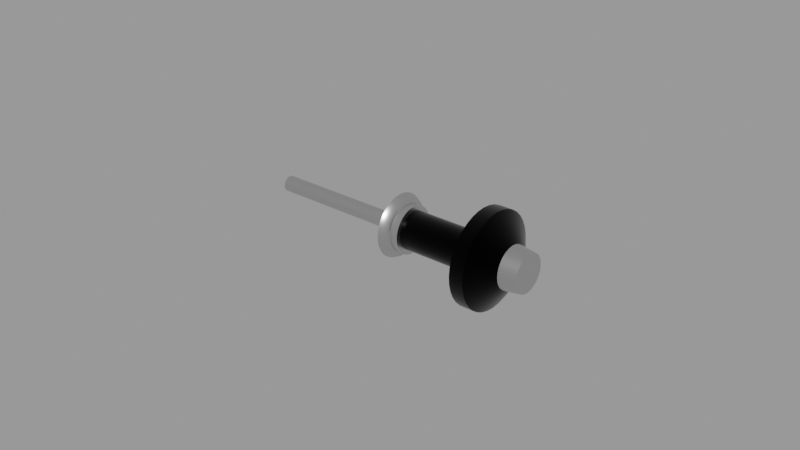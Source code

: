# Source: valve.blend  (saved by Blender 2.83.18; exported with 4.5.12 LTS)
import bpy
from mathutils import Matrix  # noqa: F401  (used for matrix-valued properties, if any)

bpy.ops.wm.read_factory_settings(use_empty=True)
scene = bpy.context.scene
scene.name = 'Empty'

# ---- materials (node trees are filled in below, after node groups)
mat_metalmaterial = bpy.data.materials.new('MetalMaterial')
mat_metalmaterial.use_transparent_shadow = False
mat_handlematerial = bpy.data.materials.new('HandleMaterial')
mat_handlematerial.use_transparent_shadow = False

# ---- node groups
ng_auto_smooth = bpy.data.node_groups.new('Auto Smooth', 'GeometryNodeTree')
_s = ng_auto_smooth.interface.new_socket(name='Geometry', in_out='OUTPUT', socket_type='NodeSocketGeometry')
_s = ng_auto_smooth.interface.new_socket(name='Geometry', in_out='INPUT', socket_type='NodeSocketGeometry')
_s = ng_auto_smooth.interface.new_socket(name='Angle', in_out='INPUT', socket_type='NodeSocketFloat')
_s.subtype = 'ANGLE'
_s.min_value = 0.0
_s.max_value = 3.142
ng_auto_smooth.is_modifier = True
_N = ng_auto_smooth.nodes; _L = ng_auto_smooth.links
n0 = _N.new('NodeGroupOutput'); n0.name = 'Group Output'; n0.location = (480, -100)
n1 = _N.new('NodeGroupInput'); n1.name = 'Group Input'; n1.location = (-420, -300)
n2 = _N.new('NodeGroupInput'); n2.name = 'Group Input.001'; n2.location = (-60, -100)
n3 = _N.new('GeometryNodeSetShadeSmooth'); n3.name = 'Set Shade Smooth'; n3.location = (120, -100)
n3.domain = 'EDGE'
n4 = _N.new('GeometryNodeSetShadeSmooth'); n4.name = 'Set Shade Smooth.001'; n4.location = (300, -100)
n5 = _N.new('GeometryNodeInputMeshEdgeAngle'); n5.name = 'Edge Angle'; n5.location = (-420, -220)
n6 = _N.new('GeometryNodeInputEdgeSmooth'); n6.name = 'Is Edge Smooth'; n6.location = (-60, -160)
n7 = _N.new('GeometryNodeInputShadeSmooth'); n7.name = 'Is Face Smooth'; n7.location = (-240, -340)
n8 = _N.new('FunctionNodeBooleanMath'); n8.name = 'Boolean Math'; n8.location = (-60, -220)
n9 = _N.new('FunctionNodeCompare'); n9.name = 'Compare'; n9.location = (-240, -180)
n9.operation = 'LESS_EQUAL'
_L.new(n5.outputs[0], n9.inputs[0])
_L.new(n4.outputs[0], n0.inputs[0])
_L.new(n1.outputs[1], n9.inputs[1])
_L.new(n9.outputs[0], n8.inputs[0])
_L.new(n7.outputs[0], n8.inputs[1])
_L.new(n2.outputs[0], n3.inputs[0])
_L.new(n6.outputs[0], n3.inputs[1])
_L.new(n3.outputs[0], n4.inputs[0])
_L.new(n8.outputs[0], n3.inputs[2])
n0.is_active_output = True

# ---- material node trees
mat_metalmaterial.use_nodes = True; mat_metalmaterial.node_tree.nodes.clear()
_N = mat_metalmaterial.node_tree.nodes; _L = mat_metalmaterial.node_tree.links
n0 = _N.new('ShaderNodeBsdfPrincipled'); n0.name = 'Principled BSDF'; n0.location = (10, 300)
n0.distribution = 'GGX'
n0.subsurface_method = 'BURLEY'
n0.inputs[0].default_value = (0.6038, 0.6038, 0.6038, 1.0)
n0.inputs[1].default_value = 1.0
n0.inputs[2].default_value = 0.3
n0.inputs[3].default_value = 1.45
n0.inputs[13].default_value = 1.0
n0.inputs[27].default_value = (0.0, 0.0, 0.0, 1.0)
n0.inputs[28].default_value = 1.0
n1 = _N.new('ShaderNodeOutputMaterial'); n1.name = 'Material Output'; n1.location = (300, 300)
_L.new(n0.outputs[0], n1.inputs[0])
n1.is_active_output = True
mat_handlematerial.use_nodes = True; mat_handlematerial.node_tree.nodes.clear()
_N = mat_handlematerial.node_tree.nodes; _L = mat_handlematerial.node_tree.links
n0 = _N.new('ShaderNodeBsdfPrincipled'); n0.name = 'Principled BSDF'; n0.location = (10, 300)
n0.distribution = 'GGX'
n0.subsurface_method = 'BURLEY'
n0.inputs[0].default_value = (0.0, 0.0, 0.0, 1.0)
n0.inputs[2].default_value = 0.3
n0.inputs[3].default_value = 1.45
n0.inputs[9].default_value = (5.96e-08, 0.0, 0.0)
n0.inputs[13].default_value = 1.0
n0.inputs[14].default_value = (0.0, 0.0, 0.0, 1.0)
n0.inputs[27].default_value = (0.0, 0.0, 0.0, 1.0)
n0.inputs[28].default_value = 1.0
n1 = _N.new('ShaderNodeOutputMaterial'); n1.name = 'Material Output'; n1.location = (300, 300)
_L.new(n0.outputs[0], n1.inputs[0])
n1.is_active_output = True

# ---- meshes
me_cylinder = bpy.data.meshes.new('Cylinder')
me_cylinder.from_pydata([(-0.0025, 0.0075, 1.093e-10), (0.0025, 0.005625, -9.166e-11), (-0.0025, 0.007386, -0.001302), (0.0025, 0.00554, -0.0009768), (-0.0025, 0.007048, -0.002565), (0.0025, 0.005286, -0.001924), (-0.0025, 0.006495, -0.00375), (0.0025, 0.004871, -0.002812), (-0.0025, 0.005745, -0.004821), (0.0025, 0.004309, -0.003616), (-0.0025, 0.004821, -0.005745), (0.0025, 0.003616, -0.004309), (-0.0025, 0.00375, -0.006495), (0.0025, 0.002812, -0.004871), (-0.0025, 0.002565, -0.007048), (0.0025, 0.001924, -0.005286), (-0.0025, 0.001302, -0.007386), (0.0025, 0.0009768, -0.00554), (-0.0025, 5.662e-10, -0.0075), (0.0025, 1.256e-10, -0.005625), (-0.0025, -0.001302, -0.007386), (0.0025, -0.0009768, -0.00554), (-0.0025, -0.002565, -0.007048), (0.0025, -0.001924, -0.005286), (-0.0025, -0.00375, -0.006495), (0.0025, -0.002812, -0.004871), (-0.0025, -0.004821, -0.005745), (0.0025, -0.003616, -0.004309), (-0.0025, -0.005745, -0.004821), (0.0025, -0.004309, -0.003616), (-0.0025, -0.006495, -0.00375), (0.0025, -0.004871, -0.002813), (-0.0025, -0.007048, -0.002565), (0.0025, -0.005286, -0.001924), (-0.0025, -0.007386, -0.001302), (0.0025, -0.00554, -0.0009768), (-0.0025, -0.0075, -2.811e-09), (0.0025, -0.005625, -2.282e-09), (-0.0025, -0.007386, 0.001302), (0.0025, -0.00554, 0.0009768), (-0.0025, -0.007048, 0.002565), (0.0025, -0.005286, 0.001924), (-0.0025, -0.006495, 0.00375), (0.0025, -0.004871, 0.002812), (-0.0025, -0.005745, 0.004821), (0.0025, -0.004309, 0.003616), (-0.0025, -0.004821, 0.005745), (0.0025, -0.003616, 0.004309), (-0.0025, -0.00375, 0.006495), (0.0025, -0.002813, 0.004871), (-0.0025, -0.002565, 0.007048), (0.0025, -0.001924, 0.005286), (-0.0025, -0.001302, 0.007386), (0.0025, -0.0009768, 0.00554), (-0.0025, -3.487e-09, 0.0075), (0.0025, -2.914e-09, 0.005625), (-0.0025, 0.001302, 0.007386), (0.0025, 0.0009768, 0.00554), (-0.0025, 0.002565, 0.007048), (0.0025, 0.001924, 0.005286), (-0.0025, 0.00375, 0.006495), (0.0025, 0.002812, 0.004871), (-0.0025, 0.004821, 0.005745), (0.0025, 0.003616, 0.004309), (-0.0025, 0.005745, 0.004821), (0.0025, 0.004309, 0.003616), (-0.0025, 0.006495, 0.00375), (0.0025, 0.004871, 0.002813), (-0.0025, 0.007048, 0.002565), (0.0025, 0.005286, 0.001924), (-0.0025, 0.007386, 0.001302), (0.0025, 0.00554, 0.0009768), (-4.241e-19, 0.005625, -9.701e-12), (-4.27e-11, 0.00554, -0.0009768), (-8.409e-11, 0.005286, -0.001924), (-1.229e-10, 0.004871, -0.002812), (-1.58e-10, 0.004309, -0.003616), (-3.048e-10, 0.003616, -0.004309), (-3.294e-10, 0.002812, -0.004871), (-3.475e-10, 0.001924, -0.005286), (-3.586e-10, 0.0009768, -0.00554), (-3.623e-10, 1.256e-10, -0.005625), (-3.586e-10, -0.0009768, -0.00554), (-3.475e-10, -0.001924, -0.005286), (-3.294e-10, -0.002812, -0.004871), (-3.048e-10, -0.003616, -0.004309), (-1.58e-10, -0.004309, -0.003616), (-1.229e-10, -0.004871, -0.002813), (-8.409e-11, -0.005286, -0.001924), (-4.27e-11, -0.00554, -0.0009768), (-9.617e-17, -0.005625, -2.2e-09), (4.27e-11, -0.00554, 0.0009768), (8.409e-11, -0.005286, 0.001924), (1.229e-10, -0.004871, 0.002812), (1.58e-10, -0.004309, 0.003616), (3.048e-10, -0.003616, 0.004309), (3.294e-10, -0.002813, 0.004871), (3.475e-10, -0.001924, 0.005286), (3.586e-10, -0.0009768, 0.00554), (3.623e-10, -2.914e-09, 0.005625), (3.586e-10, 0.0009768, 0.00554), (3.475e-10, 0.001924, 0.005286), (3.294e-10, 0.002812, 0.004871), (3.048e-10, 0.003616, 0.004309), (1.58e-10, 0.004309, 0.003616), (1.229e-10, 0.004871, 0.002813), (8.409e-11, 0.005286, 0.001924), (4.27e-11, 0.00554, 0.0009768), (-0.001, 0.006786, -0.001197), (-0.001, 0.006475, -0.002357), (-0.001, 0.005967, -0.003445), (-0.001, 0.005279, -0.004429), (-0.001, 0.004429, -0.005279), (-0.001, 0.003445, -0.005967), (-0.001, 0.002357, -0.006475), (-0.001, 0.001197, -0.006786), (-0.001, 4.156e-10, -0.006891), (-0.001, -0.001197, -0.006786), (-0.001, -0.002357, -0.006475), (-0.001, -0.003445, -0.005967), (-0.001, -0.004429, -0.005279), (-0.001, -0.005279, -0.004429), (-0.001, -0.005967, -0.003445), (-0.001, -0.006475, -0.002357), (-0.001, -0.006786, -0.001197), (-0.001, -0.006891, -2.637e-09), (-0.001, -0.006786, 0.001197), (-0.001, -0.006475, 0.002357), (-0.001, -0.005967, 0.003445), (-0.001, -0.005279, 0.004429), (-0.001, -0.004429, 0.005279), (-0.001, -0.003445, 0.005967), (-0.001, -0.002357, 0.006475), (-0.001, -0.001197, 0.006786), (-0.001, -3.308e-09, 0.006891), (-0.001, 0.001197, 0.006786), (-0.001, 0.002357, 0.006475), (-0.001, 0.003445, 0.005967), (-0.001, 0.004429, 0.005279), (-0.001, 0.005279, 0.004429), (-0.001, 0.005967, 0.003445), (-0.001, 0.006475, 0.002357), (-0.001, 0.006786, 0.001197), (-0.001, 0.006891, 4.639e-11), (0.0025, 0.001875, 0.0), (0.0025, 0.001847, 0.0003256), (0.0025, 0.001762, 0.0006413), (0.0025, 0.001624, 0.0009375), (0.0025, 0.001436, 0.001205), (0.0025, 0.001205, 0.001436), (0.0025, 0.0009375, 0.001624), (0.0025, 0.0006413, 0.001762), (0.0025, 0.0003256, 0.001847), (0.0025, 9.779e-09, 0.001875), (0.0025, -0.0003256, 0.001847), (0.0025, -0.0006413, 0.001762), (0.0025, -0.0009375, 0.001624), (0.0025, -0.001205, 0.001436), (0.0025, -0.001436, 0.001205), (0.0025, -0.001624, 0.0009375), (0.0025, -0.001762, 0.0006413), (0.0025, -0.001847, 0.0003256), (0.0025, -0.001875, 4.657e-10), (0.0025, -0.001847, -0.0003256), (0.0025, -0.001762, -0.0006413), (0.0025, -0.001624, -0.0009375), (0.0025, -0.001436, -0.001205), (0.0025, -0.001205, -0.001436), (0.0025, -0.0009375, -0.001624), (0.0025, -0.0006413, -0.001762), (0.0025, -0.0003256, -0.001847), (0.0025, 1.021e-08, -0.001875), (0.0025, 0.0003256, -0.001847), (0.0025, 0.0006413, -0.001762), (0.0025, 0.0009375, -0.001624), (0.0025, 0.001205, -0.001436), (0.0025, 0.001436, -0.001205), (0.0025, 0.001624, -0.0009375), (0.0025, 0.001762, -0.0006413), (0.0025, 0.001847, -0.0003256)], [], [(72, 1, 3, 73), (73, 3, 5, 74), (74, 5, 7, 75), (75, 7, 9, 76), (76, 9, 11, 77), (77, 11, 13, 78), (78, 13, 15, 79), (79, 15, 17, 80), (80, 17, 19, 81), (81, 19, 21, 82), (82, 21, 23, 83), (83, 23, 25, 84), (84, 25, 27, 85), (85, 27, 29, 86), (86, 29, 31, 87), (87, 31, 33, 88), (88, 33, 35, 89), (89, 35, 37, 90), (90, 37, 39, 91), (91, 39, 41, 92), (92, 41, 43, 93), (93, 43, 45, 94), (94, 45, 47, 95), (95, 47, 49, 96), (96, 49, 51, 97), (97, 51, 53, 98), (98, 53, 55, 99), (99, 55, 57, 100), (100, 57, 59, 101), (101, 59, 61, 102), (102, 61, 63, 103), (103, 63, 65, 104), (104, 65, 67, 105), (105, 67, 69, 106), (3, 1, 144, 179, 178, 177, 176, 175, 174, 173, 172, 171, 170, 169, 168, 167, 166, 165, 164, 163, 162, 37, 35, 33, 31, 29, 27, 25, 23, 21, 19, 17, 15, 13, 11, 9, 7, 5), (106, 69, 71, 107), (107, 71, 1, 72), (142, 107, 72, 143), (141, 106, 107, 142), (140, 105, 106, 141), (139, 104, 105, 140), (138, 103, 104, 139), (137, 102, 103, 138), (136, 101, 102, 137), (135, 100, 101, 136), (134, 99, 100, 135), (133, 98, 99, 134), (132, 97, 98, 133), (131, 96, 97, 132), (130, 95, 96, 131), (129, 94, 95, 130), (128, 93, 94, 129), (127, 92, 93, 128), (126, 91, 92, 127), (125, 90, 91, 126), (124, 89, 90, 125), (123, 88, 89, 124), (122, 87, 88, 123), (121, 86, 87, 122), (120, 85, 86, 121), (119, 84, 85, 120), (118, 83, 84, 119), (117, 82, 83, 118), (116, 81, 82, 117), (115, 80, 81, 116), (114, 79, 80, 115), (113, 78, 79, 114), (112, 77, 78, 113), (111, 76, 77, 112), (110, 75, 76, 111), (109, 74, 75, 110), (108, 73, 74, 109), (143, 72, 73, 108), (0, 143, 108, 2), (2, 108, 109, 4), (4, 109, 110, 6), (6, 110, 111, 8), (8, 111, 112, 10), (10, 112, 113, 12), (12, 113, 114, 14), (14, 114, 115, 16), (16, 115, 116, 18), (18, 116, 117, 20), (20, 117, 118, 22), (22, 118, 119, 24), (24, 119, 120, 26), (26, 120, 121, 28), (28, 121, 122, 30), (30, 122, 123, 32), (32, 123, 124, 34), (34, 124, 125, 36), (36, 125, 126, 38), (38, 126, 127, 40), (40, 127, 128, 42), (42, 128, 129, 44), (44, 129, 130, 46), (46, 130, 131, 48), (48, 131, 132, 50), (50, 132, 133, 52), (52, 133, 134, 54), (54, 134, 135, 56), (56, 135, 136, 58), (58, 136, 137, 60), (60, 137, 138, 62), (62, 138, 139, 64), (64, 139, 140, 66), (66, 140, 141, 68), (68, 141, 142, 70), (70, 142, 143, 0), (37, 162, 161, 160, 159, 158, 157, 156, 155, 154, 153, 152, 151, 150, 149, 148, 147, 146, 145, 144, 1, 71, 69, 67, 65, 63, 61, 59, 57, 55, 53, 51, 49, 47, 45, 43, 41, 39)])
me_cylinder.polygons.foreach_set('use_smooth', [True] * 110)
_uv = me_cylinder.uv_layers.new(name='UVMap')
_uv.uv.foreach_set('vector', [1.0, 0.75, 1.0, 1.0, 0.9722, 1.0, 0.9722, 0.75, 0.9722, 0.75, 0.9722, 1.0, 0.9444, 1.0, 0.9444, 0.75, 0.9444, 0.75, 0.9444, 1.0, 0.9167, 1.0, 0.9167, 0.75, 0.9167, 0.75, 0.9167, 1.0, 0.8889, 1.0, 0.8889, 0.75, 0.8889, 0.75, 0.8889, 1.0, 0.8611, 1.0, 0.8611, 0.75, 0.8611, 0.75, 0.8611, 1.0, 0.8333, 1.0, 0.8333, 0.75, 0.8333, 0.75, 0.8333, 1.0, 0.8056, 1.0, 0.8056, 0.75, 0.8056, 0.75, 0.8056, 1.0, 0.7778, 1.0, 0.7778, 0.75, 0.7778, 0.75, 0.7778, 1.0, 0.75, 1.0, 0.75, 0.75, 0.75, 0.75, 0.75, 1.0, 0.7222, 1.0, 0.7222, 0.75, 0.7222, 0.75, 0.7222, 1.0, 0.6944, 1.0, 0.6944, 0.75, 0.6944, 0.75, 0.6944, 1.0, 0.6667, 1.0, 0.6667, 0.75, 0.6667, 0.75, 0.6667, 1.0, 0.6389, 1.0, 0.6389, 0.75, 0.6389, 0.75, 0.6389, 1.0, 0.6111, 1.0, 0.6111, 0.75, 0.6111, 0.75, 0.6111, 1.0, 0.5833, 1.0, 0.5833, 0.75, 0.5833, 0.75, 0.5833, 1.0, 0.5556, 1.0, 0.5556, 0.75, 0.5556, 0.75, 0.5556, 1.0, 0.5278, 1.0, 0.5278, 0.75, 0.5278, 0.75, 0.5278, 1.0, 0.5, 1.0, 0.5, 0.75, 0.5, 0.75, 0.5, 1.0, 0.4722, 1.0, 0.4722, 0.75, 0.4722, 0.75, 0.4722, 1.0, 0.4444, 1.0, 0.4444, 0.75, 0.4444, 0.75, 0.4444, 1.0, 0.4167, 1.0, 0.4167, 0.75, 0.4167, 0.75, 0.4167, 1.0, 0.3889, 1.0, 0.3889, 0.75, 0.3889, 0.75, 0.3889, 1.0, 0.3611, 1.0, 0.3611, 0.75, 0.3611, 0.75, 0.3611, 1.0, 0.3333, 1.0, 0.3333, 0.75, 0.3333, 0.75, 0.3333, 1.0, 0.3056, 1.0, 0.3056, 0.75, 0.3056, 0.75, 0.3056, 1.0, 0.2778, 1.0, 0.2778, 0.75, 0.2778, 0.75, 0.2778, 1.0, 0.25, 1.0, 0.25, 0.75, 0.25, 0.75, 0.25, 1.0, 0.2222, 1.0, 0.2222, 0.75, 0.2222, 0.75, 0.2222, 1.0, 0.1944, 1.0, 0.1944, 0.75, 0.1944, 0.75, 0.1944, 1.0, 0.1667, 1.0, 0.1667, 0.75, 0.1667, 0.75, 0.1667, 1.0, 0.1389, 1.0, 0.1389, 0.75, 0.1389, 0.75, 0.1389, 1.0, 0.1111, 1.0, 0.1111, 0.75, 0.1111, 0.75, 0.1111, 1.0, 0.08333, 1.0, 0.08333, 0.75, 0.08333, 0.75, 0.08333, 1.0, 0.05556, 1.0, 0.05556, 0.75, 0.2917, 0.4864, 0.25, 0.49, 0.25, 0.33, 0.2639, 0.3288, 0.2774, 0.3252, 0.29, 0.3193, 0.3014, 0.3113, 0.3113, 0.3014, 0.3193, 0.29, 0.3252, 0.2774, 0.3288, 0.2639, 0.33, 0.25, 0.3288, 0.2361, 0.3252, 0.2226, 0.3193, 0.21, 0.3113, 0.1986, 0.3014, 0.1887, 0.29, 0.1807, 0.2774, 0.1748, 0.2639, 0.1712, 0.25, 0.17, 0.25, 0.01, 0.2917, 0.01365, 0.3321, 0.02447, 0.37, 0.04215, 0.4043, 0.06615, 0.4339, 0.09573, 0.4578, 0.13, 0.4755, 0.1679, 0.4864, 0.2083, 0.49, 0.25, 0.4864, 0.2917, 0.4755, 0.3321, 0.4578, 0.37, 0.4339, 0.4043, 0.4043, 0.4339, 0.37, 0.4578, 0.3321, 0.4755, 0.05556, 0.75, 0.05556, 1.0, 0.02778, 1.0, 0.02778, 0.75, 0.02778, 0.75, 0.02778, 1.0, -3.316e-07, 1.0, -3.316e-07, 0.75, 0.02778, 0.625, 0.02778, 0.75, -3.316e-07, 0.75, -3.316e-07, 0.625, 0.05556, 0.625, 0.05556, 0.75, 0.02778, 0.75, 0.02778, 0.625, 0.08333, 0.625, 0.08333, 0.75, 0.05556, 0.75, 0.05556, 0.625, 0.1111, 0.625, 0.1111, 0.75, 0.08333, 0.75, 0.08333, 0.625, 0.1389, 0.625, 0.1389, 0.75, 0.1111, 0.75, 0.1111, 0.625, 0.1667, 0.625, 0.1667, 0.75, 0.1389, 0.75, 0.1389, 0.625, 0.1944, 0.625, 0.1944, 0.75, 0.1667, 0.75, 0.1667, 0.625, 0.2222, 0.625, 0.2222, 0.75, 0.1944, 0.75, 0.1944, 0.625, 0.25, 0.625, 0.25, 0.75, 0.2222, 0.75, 0.2222, 0.625, 0.2778, 0.625, 0.2778, 0.75, 0.25, 0.75, 0.25, 0.625, 0.3056, 0.625, 0.3056, 0.75, 0.2778, 0.75, 0.2778, 0.625, 0.3333, 0.625, 0.3333, 0.75, 0.3056, 0.75, 0.3056, 0.625, 0.3611, 0.625, 0.3611, 0.75, 0.3333, 0.75, 0.3333, 0.625, 0.3889, 0.625, 0.3889, 0.75, 0.3611, 0.75, 0.3611, 0.625, 0.4167, 0.625, 0.4167, 0.75, 0.3889, 0.75, 0.3889, 0.625, 0.4444, 0.625, 0.4444, 0.75, 0.4167, 0.75, 0.4167, 0.625, 0.4722, 0.625, 0.4722, 0.75, 0.4444, 0.75, 0.4444, 0.625, 0.5, 0.625, 0.5, 0.75, 0.4722, 0.75, 0.4722, 0.625, 0.5278, 0.625, 0.5278, 0.75, 0.5, 0.75, 0.5, 0.625, 0.5556, 0.625, 0.5556, 0.75, 0.5278, 0.75, 0.5278, 0.625, 0.5833, 0.625, 0.5833, 0.75, 0.5556, 0.75, 0.5556, 0.625, 0.6111, 0.625, 0.6111, 0.75, 0.5833, 0.75, 0.5833, 0.625, 0.6389, 0.625, 0.6389, 0.75, 0.6111, 0.75, 0.6111, 0.625, 0.6667, 0.625, 0.6667, 0.75, 0.6389, 0.75, 0.6389, 0.625, 0.6944, 0.625, 0.6944, 0.75, 0.6667, 0.75, 0.6667, 0.625, 0.7222, 0.625, 0.7222, 0.75, 0.6944, 0.75, 0.6944, 0.625, 0.75, 0.625, 0.75, 0.75, 0.7222, 0.75, 0.7222, 0.625, 0.7778, 0.625, 0.7778, 0.75, 0.75, 0.75, 0.75, 0.625, 0.8056, 0.625, 0.8056, 0.75, 0.7778, 0.75, 0.7778, 0.625, 0.8333, 0.625, 0.8333, 0.75, 0.8056, 0.75, 0.8056, 0.625, 0.8611, 0.625, 0.8611, 0.75, 0.8333, 0.75, 0.8333, 0.625, 0.8889, 0.625, 0.8889, 0.75, 0.8611, 0.75, 0.8611, 0.625, 0.9167, 0.625, 0.9167, 0.75, 0.8889, 0.75, 0.8889, 0.625, 0.9444, 0.625, 0.9444, 0.75, 0.9167, 0.75, 0.9167, 0.625, 0.9722, 0.625, 0.9722, 0.75, 0.9444, 0.75, 0.9444, 0.625, 1.0, 0.625, 1.0, 0.75, 0.9722, 0.75, 0.9722, 0.625, 1.0, 0.5, 1.0, 0.625, 0.9722, 0.625, 0.9722, 0.5, 0.9722, 0.5, 0.9722, 0.625, 0.9444, 0.625, 0.9444, 0.5, 0.9444, 0.5, 0.9444, 0.625, 0.9167, 0.625, 0.9167, 0.5, 0.9167, 0.5, 0.9167, 0.625, 0.8889, 0.625, 0.8889, 0.5, 0.8889, 0.5, 0.8889, 0.625, 0.8611, 0.625, 0.8611, 0.5, 0.8611, 0.5, 0.8611, 0.625, 0.8333, 0.625, 0.8333, 0.5, 0.8333, 0.5, 0.8333, 0.625, 0.8056, 0.625, 0.8056, 0.5, 0.8056, 0.5, 0.8056, 0.625, 0.7778, 0.625, 0.7778, 0.5, 0.7778, 0.5, 0.7778, 0.625, 0.75, 0.625, 0.75, 0.5, 0.75, 0.5, 0.75, 0.625, 0.7222, 0.625, 0.7222, 0.5, 0.7222, 0.5, 0.7222, 0.625, 0.6944, 0.625, 0.6944, 0.5, 0.6944, 0.5, 0.6944, 0.625, 0.6667, 0.625, 0.6667, 0.5, 0.6667, 0.5, 0.6667, 0.625, 0.6389, 0.625, 0.6389, 0.5, 0.6389, 0.5, 0.6389, 0.625, 0.6111, 0.625, 0.6111, 0.5, 0.6111, 0.5, 0.6111, 0.625, 0.5833, 0.625, 0.5833, 0.5, 0.5833, 0.5, 0.5833, 0.625, 0.5556, 0.625, 0.5556, 0.5, 0.5556, 0.5, 0.5556, 0.625, 0.5278, 0.625, 0.5278, 0.5, 0.5278, 0.5, 0.5278, 0.625, 0.5, 0.625, 0.5, 0.5, 0.5, 0.5, 0.5, 0.625, 0.4722, 0.625, 0.4722, 0.5, 0.4722, 0.5, 0.4722, 0.625, 0.4444, 0.625, 0.4444, 0.5, 0.4444, 0.5, 0.4444, 0.625, 0.4167, 0.625, 0.4167, 0.5, 0.4167, 0.5, 0.4167, 0.625, 0.3889, 0.625, 0.3889, 0.5, 0.3889, 0.5, 0.3889, 0.625, 0.3611, 0.625, 0.3611, 0.5, 0.3611, 0.5, 0.3611, 0.625, 0.3333, 0.625, 0.3333, 0.5, 0.3333, 0.5, 0.3333, 0.625, 0.3056, 0.625, 0.3056, 0.5, 0.3056, 0.5, 0.3056, 0.625, 0.2778, 0.625, 0.2778, 0.5, 0.2778, 0.5, 0.2778, 0.625, 0.25, 0.625, 0.25, 0.5, 0.25, 0.5, 0.25, 0.625, 0.2222, 0.625, 0.2222, 0.5, 0.2222, 0.5, 0.2222, 0.625, 0.1944, 0.625, 0.1944, 0.5, 0.1944, 0.5, 0.1944, 0.625, 0.1667, 0.625, 0.1667, 0.5, 0.1667, 0.5, 0.1667, 0.625, 0.1389, 0.625, 0.1389, 0.5, 0.1389, 0.5, 0.1389, 0.625, 0.1111, 0.625, 0.1111, 0.5, 0.1111, 0.5, 0.1111, 0.625, 0.08333, 0.625, 0.08333, 0.5, 0.08333, 0.5, 0.08333, 0.625, 0.05556, 0.625, 0.05556, 0.5, 0.05556, 0.5, 0.05556, 0.625, 0.02778, 0.625, 0.02778, 0.5, 0.02778, 0.5, 0.02778, 0.625, -3.316e-07, 0.625, -3.316e-07, 0.5, 0.25, 0.01, 0.25, 0.17, 0.2361, 0.1712, 0.2226, 0.1748, 0.21, 0.1807, 0.1986, 0.1887, 0.1887, 0.1986, 0.1807, 0.21, 0.1748, 0.2226, 0.1712, 0.2361, 0.17, 0.25, 0.1712, 0.2639, 0.1748, 0.2774, 0.1807, 0.29, 0.1887, 0.3014, 0.1986, 0.3113, 0.21, 0.3193, 0.2226, 0.3252, 0.2361, 0.3288, 0.25, 0.33, 0.25, 0.49, 0.2083, 0.4864, 0.1679, 0.4755, 0.13, 0.4578, 0.09573, 0.4339, 0.06615, 0.4043, 0.04215, 0.37, 0.02447, 0.3321, 0.01365, 0.2917, 0.01, 0.25, 0.01365, 0.2083, 0.02447, 0.1679, 0.04215, 0.13, 0.06615, 0.09573, 0.09573, 0.06615, 0.13, 0.04215, 0.1679, 0.02447, 0.2083, 0.01365])
me_cylinder.materials.append(mat_metalmaterial)
me_cylinder.use_remesh_fix_poles = True
me_cylinder.use_remesh_preserve_attributes = False
me_cylinder.use_mirror_vertex_groups = False
me_cylinder.update()
me_cylinder_001 = bpy.data.meshes.new('Cylinder.001')
me_cylinder_001.from_pydata([(-0.025, 0.0025, 1.093e-09), (0.025, 0.0025, -1.093e-09), (-0.025, 0.002462, -0.0004341), (0.025, 0.002462, -0.0004341), (-0.025, 0.002349, -0.000855), (0.025, 0.002349, -0.0008551), (-0.025, 0.002165, -0.00125), (0.025, 0.002165, -0.00125), (-0.025, 0.001915, -0.001607), (0.025, 0.001915, -0.001607), (-0.025, 0.001607, -0.001915), (0.025, 0.001607, -0.001915), (-0.025, 0.00125, -0.002165), (0.025, 0.00125, -0.002165), (-0.025, 0.0008551, -0.002349), (0.025, 0.0008551, -0.002349), (-0.025, 0.0004341, -0.002462), (0.025, 0.0004341, -0.002462), (-0.025, 1.887e-10, -0.0025), (0.025, 1.887e-10, -0.0025), (-0.025, -0.0004341, -0.002462), (0.025, -0.0004341, -0.002462), (-0.025, -0.000855, -0.002349), (0.025, -0.000855, -0.002349), (-0.025, -0.00125, -0.002165), (0.025, -0.00125, -0.002165), (-0.025, -0.001607, -0.001915), (0.025, -0.001607, -0.001915), (-0.025, -0.001915, -0.001607), (0.025, -0.001915, -0.001607), (-0.025, -0.002165, -0.00125), (0.025, -0.002165, -0.00125), (-0.025, -0.002349, -0.000855), (0.025, -0.002349, -0.0008551), (-0.025, -0.002462, -0.0004341), (0.025, -0.002462, -0.0004341), (-0.025, -0.0025, 1.192e-10), (0.025, -0.0025, -2.066e-09), (-0.025, -0.002462, 0.0004341), (0.025, -0.002462, 0.0004341), (-0.025, -0.002349, 0.0008551), (0.025, -0.002349, 0.000855), (-0.025, -0.002165, 0.00125), (0.025, -0.002165, 0.00125), (-0.025, -0.001915, 0.001607), (0.025, -0.001915, 0.001607), (-0.025, -0.001607, 0.001915), (0.025, -0.001607, 0.001915), (-0.025, -0.00125, 0.002165), (0.025, -0.00125, 0.002165), (-0.025, -0.0008551, 0.002349), (0.025, -0.0008551, 0.002349), (-0.025, -0.0004341, 0.002462), (0.025, -0.0004341, 0.002462), (-0.025, -1.162e-09, 0.0025), (0.025, -1.162e-09, 0.0025), (-0.025, 0.0004341, 0.002462), (0.025, 0.0004341, 0.002462), (-0.025, 0.000855, 0.002349), (0.025, 0.000855, 0.002349), (-0.025, 0.00125, 0.002165), (0.025, 0.00125, 0.002165), (-0.025, 0.001607, 0.001915), (0.025, 0.001607, 0.001915), (-0.025, 0.001915, 0.001607), (0.025, 0.001915, 0.001607), (-0.025, 0.002165, 0.00125), (0.025, 0.002165, 0.00125), (-0.025, 0.002349, 0.0008551), (0.025, 0.002349, 0.0008551), (-0.025, 0.002462, 0.0004341), (0.025, 0.002462, 0.0004341)], [], [(0, 1, 3, 2), (2, 3, 5, 4), (4, 5, 7, 6), (6, 7, 9, 8), (8, 9, 11, 10), (10, 11, 13, 12), (12, 13, 15, 14), (14, 15, 17, 16), (16, 17, 19, 18), (18, 19, 21, 20), (20, 21, 23, 22), (22, 23, 25, 24), (24, 25, 27, 26), (26, 27, 29, 28), (28, 29, 31, 30), (30, 31, 33, 32), (32, 33, 35, 34), (34, 35, 37, 36), (36, 37, 39, 38), (38, 39, 41, 40), (40, 41, 43, 42), (42, 43, 45, 44), (44, 45, 47, 46), (46, 47, 49, 48), (48, 49, 51, 50), (50, 51, 53, 52), (52, 53, 55, 54), (54, 55, 57, 56), (56, 57, 59, 58), (58, 59, 61, 60), (60, 61, 63, 62), (62, 63, 65, 64), (64, 65, 67, 66), (66, 67, 69, 68), (68, 69, 71, 70), (70, 71, 1, 0)])
me_cylinder_001.polygons.foreach_set('use_smooth', [True] * 36)
_uv = me_cylinder_001.uv_layers.new(name='UVMap')
_uv.uv.foreach_set('vector', [1.0, 0.0, 1.0, 1.0, 0.9722, 1.0, 0.9722, 0.0, 0.9722, 0.0, 0.9722, 1.0, 0.9444, 1.0, 0.9444, 0.0, 0.9444, 0.0, 0.9444, 1.0, 0.9167, 1.0, 0.9167, 0.0, 0.9167, 0.0, 0.9167, 1.0, 0.8889, 1.0, 0.8889, 0.0, 0.8889, 0.0, 0.8889, 1.0, 0.8611, 1.0, 0.8611, 0.0, 0.8611, 0.0, 0.8611, 1.0, 0.8333, 1.0, 0.8333, 0.0, 0.8333, 0.0, 0.8333, 1.0, 0.8056, 1.0, 0.8056, 0.0, 0.8056, 0.0, 0.8056, 1.0, 0.7778, 1.0, 0.7778, 0.0, 0.7778, 0.0, 0.7778, 1.0, 0.75, 1.0, 0.75, 0.0, 0.75, 0.0, 0.75, 1.0, 0.7222, 1.0, 0.7222, 0.0, 0.7222, 0.0, 0.7222, 1.0, 0.6944, 1.0, 0.6944, 0.0, 0.6944, 0.0, 0.6944, 1.0, 0.6667, 1.0, 0.6667, 0.0, 0.6667, 0.0, 0.6667, 1.0, 0.6389, 1.0, 0.6389, 0.0, 0.6389, 0.0, 0.6389, 1.0, 0.6111, 1.0, 0.6111, 0.0, 0.6111, 0.0, 0.6111, 1.0, 0.5833, 1.0, 0.5833, 0.0, 0.5833, 0.0, 0.5833, 1.0, 0.5556, 1.0, 0.5556, 0.0, 0.5556, 0.0, 0.5556, 1.0, 0.5278, 1.0, 0.5278, 0.0, 0.5278, 0.0, 0.5278, 1.0, 0.5, 1.0, 0.5, 0.0, 0.5, 0.0, 0.5, 1.0, 0.4722, 1.0, 0.4722, 0.0, 0.4722, 0.0, 0.4722, 1.0, 0.4444, 1.0, 0.4444, 0.0, 0.4444, 0.0, 0.4444, 1.0, 0.4167, 1.0, 0.4167, 0.0, 0.4167, 0.0, 0.4167, 1.0, 0.3889, 1.0, 0.3889, 0.0, 0.3889, 0.0, 0.3889, 1.0, 0.3611, 1.0, 0.3611, 0.0, 0.3611, 0.0, 0.3611, 1.0, 0.3333, 1.0, 0.3333, 0.0, 0.3333, 0.0, 0.3333, 1.0, 0.3056, 1.0, 0.3056, 0.0, 0.3056, 0.0, 0.3056, 1.0, 0.2778, 1.0, 0.2778, 0.0, 0.2778, 0.0, 0.2778, 1.0, 0.25, 1.0, 0.25, 0.0, 0.25, 0.0, 0.25, 1.0, 0.2222, 1.0, 0.2222, 0.0, 0.2222, 0.0, 0.2222, 1.0, 0.1944, 1.0, 0.1944, 0.0, 0.1944, 0.0, 0.1944, 1.0, 0.1667, 1.0, 0.1667, 0.0, 0.1667, 0.0, 0.1667, 1.0, 0.1389, 1.0, 0.1389, 0.0, 0.1389, 0.0, 0.1389, 1.0, 0.1111, 1.0, 0.1111, 0.0, 0.1111, 0.0, 0.1111, 1.0, 0.08333, 1.0, 0.08333, 0.0, 0.08333, 0.0, 0.08333, 1.0, 0.05556, 1.0, 0.05556, 0.0, 0.05556, 0.0, 0.05556, 1.0, 0.02778, 1.0, 0.02778, 0.0, 0.02778, 0.0, 0.02778, 1.0, -3.316e-07, 1.0, -3.316e-07, 0.0])
me_cylinder_001.materials.append(mat_metalmaterial)
me_cylinder_001.use_remesh_fix_poles = True
me_cylinder_001.use_remesh_preserve_attributes = False
me_cylinder_001.use_mirror_vertex_groups = False
me_cylinder_001.update()
me_cylinder_002 = bpy.data.meshes.new('Cylinder.002')
me_cylinder_002.from_pydata([(-0.02, 0.006, 4.273e-10), (-0.02, 0.005909, -0.001042), (-0.02, 0.005638, -0.002052), (-0.02, 0.005196, -0.003), (-0.02, 0.004596, -0.003857), (-0.02, 0.003857, -0.004596), (-0.02, 0.003, -0.005196), (-0.02, 0.002052, -0.005638), (-0.02, 0.001042, -0.005909), (-0.02, -9.828e-10, -0.006), (-0.02, -0.001042, -0.005909), (-0.02, -0.002052, -0.005638), (-0.02, -0.003, -0.005196), (-0.02, -0.003857, -0.004596), (-0.02, -0.004596, -0.003857), (-0.02, -0.005196, -0.003), (-0.02, -0.005638, -0.002052), (-0.02, -0.005909, -0.001042), (-0.02, -0.006, -1.909e-09), (-0.02, -0.005909, 0.001042), (-0.02, -0.005638, 0.002052), (-0.02, -0.005196, 0.003), (-0.02, -0.004596, 0.003857), (-0.02, -0.003857, 0.004596), (-0.02, -0.003, 0.005196), (-0.02, -0.002052, 0.005638), (-0.02, -0.001042, 0.005909), (-0.02, -4.225e-09, 0.006), (-0.02, 0.001042, 0.005909), (-0.02, 0.002052, 0.005638), (-0.02, 0.003, 0.005196), (-0.02, 0.003857, 0.004596), (-0.02, 0.004596, 0.003857), (-0.02, 0.005196, 0.003), (-0.02, 0.005638, 0.002052), (-0.02, 0.005909, 0.001042), (0.0, 0.006, 7.761e-11), (0.0, 0.005909, -0.001042), (0.0, 0.005638, -0.002052), (0.0, 0.005196, -0.003), (0.0, 0.004596, -0.003857), (0.0, 0.003857, -0.004596), (0.0, 0.003, -0.005196), (0.0, 0.002052, -0.005638), (0.0, 0.001042, -0.005909), (0.0, -9.828e-10, -0.006), (0.0, -0.001042, -0.005909), (0.0, -0.002052, -0.005638), (0.0, -0.003, -0.005196), (0.0, -0.003857, -0.004596), (0.0, -0.004596, -0.003857), (0.0, -0.005196, -0.003), (0.0, -0.005638, -0.002052), (0.0, -0.005909, -0.001042), (0.0, -0.006, -2.259e-09), (0.0, -0.005909, 0.001042), (0.0, -0.005638, 0.002052), (0.0, -0.005196, 0.003), (0.0, -0.004596, 0.003857), (0.0, -0.003857, 0.004596), (0.0, -0.003, 0.005196), (0.0, -0.002052, 0.005638), (0.0, -0.001042, 0.005909), (0.0, -4.225e-09, 0.006), (0.0, 0.001042, 0.005909), (0.0, 0.002052, 0.005638), (0.0, 0.003, 0.005196), (0.0, 0.003857, 0.004596), (0.0, 0.004596, 0.003857), (0.0, 0.005196, 0.003), (0.0, 0.005638, 0.002052), (0.0, 0.005909, 0.001042), (0.009, 0.015, -3.934e-10), (0.009, 0.01477, -0.002605), (0.009, 0.0141, -0.00513), (0.009, 0.01299, -0.0075), (0.009, 0.01149, -0.009642), (0.009, 0.009642, -0.01149), (0.009, 0.0075, -0.01299), (0.009, 0.00513, -0.0141), (0.009, 0.002605, -0.01477), (0.009, 1.132e-09, -0.015), (0.009, -0.002605, -0.01477), (0.009, -0.00513, -0.0141), (0.009, -0.0075, -0.01299), (0.009, -0.009642, -0.01149), (0.009, -0.01149, -0.009642), (0.009, -0.01299, -0.0075), (0.009, -0.0141, -0.00513), (0.009, -0.01477, -0.002605), (0.009, -0.015, -6.235e-09), (0.009, -0.01477, 0.002605), (0.009, -0.0141, 0.00513), (0.009, -0.01299, 0.0075), (0.009, -0.01149, 0.009642), (0.009, -0.009642, 0.01149), (0.009, -0.0075, 0.01299), (0.009, -0.00513, 0.0141), (0.009, -0.002605, 0.01477), (0.009, -6.974e-09, 0.015), (0.009, 0.002605, 0.01477), (0.009, 0.00513, 0.0141), (0.009, 0.0075, 0.01299), (0.009, 0.009642, 0.01149), (0.009, 0.01149, 0.009642), (0.009, 0.01299, 0.0075), (0.009, 0.0141, 0.00513), (0.009, 0.01477, 0.002605), (0.0145, 0.00675, -4.168e-10), (0.0145, 0.006647, -0.001172), (0.0145, 0.006343, -0.002309), (0.0145, 0.005846, -0.003375), (0.0145, 0.005171, -0.004339), (0.0145, 0.004339, -0.005171), (0.0145, 0.003375, -0.005846), (0.0145, 0.002309, -0.006343), (0.0145, 0.001172, -0.006647), (0.0145, -7.567e-10, -0.00675), (0.0145, -0.001172, -0.006647), (0.0145, -0.002309, -0.006343), (0.0145, -0.003375, -0.005846), (0.0145, -0.004339, -0.005171), (0.0145, -0.005171, -0.004339), (0.0145, -0.005846, -0.003375), (0.0145, -0.006343, -0.002309), (0.0145, -0.006647, -0.001172), (0.0145, -0.00675, -3.045e-09), (0.0145, -0.006647, 0.001172), (0.0145, -0.006343, 0.002309), (0.0145, -0.005846, 0.003375), (0.0145, -0.005171, 0.004339), (0.0145, -0.004339, 0.005171), (0.0145, -0.003375, 0.005846), (0.0145, -0.002309, 0.006343), (0.0145, -0.001172, 0.006647), (0.0145, -4.404e-09, 0.00675), (0.0145, 0.001172, 0.006647), (0.0145, 0.002309, 0.006343), (0.0145, 0.003375, 0.005846), (0.0145, 0.004339, 0.005171), (0.0145, 0.005171, 0.004339), (0.0145, 0.005846, 0.003375), (0.0145, 0.006343, 0.002309), (0.0145, 0.006647, 0.001172), (0.0045, 0.01477, -0.002605), (0.0045, 0.0141, -0.00513), (0.0045, 0.01299, -0.0075), (0.0045, 0.01149, -0.009642), (0.0045, 0.009642, -0.01149), (0.0045, 0.0075, -0.01299), (0.0045, 0.00513, -0.0141), (0.0045, 0.002605, -0.01477), (0.0045, 1.132e-09, -0.015), (0.0045, -0.002605, -0.01477), (0.0045, -0.00513, -0.0141), (0.0045, -0.0075, -0.01299), (0.0045, -0.009642, -0.01149), (0.0045, -0.01149, -0.009642), (0.0045, -0.01299, -0.0075), (0.0045, -0.0141, -0.00513), (0.0045, -0.01477, -0.002605), (0.0045, -0.015, -6.038e-09), (0.0045, -0.01477, 0.002605), (0.0045, -0.0141, 0.00513), (0.0045, -0.01299, 0.0075), (0.0045, -0.01149, 0.009642), (0.0045, -0.009642, 0.01149), (0.0045, -0.0075, 0.01299), (0.0045, -0.00513, 0.0141), (0.0045, -0.002605, 0.01477), (0.0045, -6.974e-09, 0.015), (0.0045, 0.002605, 0.01477), (0.0045, 0.00513, 0.0141), (0.0045, 0.0075, 0.01299), (0.0045, 0.009642, 0.01149), (0.0045, 0.01149, 0.009642), (0.0045, 0.01299, 0.0075), (0.0045, 0.0141, 0.00513), (0.0045, 0.01477, 0.002605), (0.0045, 0.015, -1.967e-10), (-0.02, 0.0025, -4.657e-10), (-0.02, 0.002462, 0.0004341), (-0.02, 0.002349, 0.0008551), (-0.02, 0.002165, 0.00125), (-0.02, 0.001915, 0.001607), (-0.02, 0.001607, 0.001915), (-0.02, 0.00125, 0.002165), (-0.02, 0.000855, 0.002349), (-0.02, 0.0004341, 0.002462), (-0.02, 5.239e-10, 0.0025), (-0.02, -0.0004341, 0.002462), (-0.02, -0.000855, 0.002349), (-0.02, -0.00125, 0.002165), (-0.02, -0.001607, 0.001915), (-0.02, -0.001915, 0.001607), (-0.02, -0.002165, 0.00125), (-0.02, -0.002349, 0.0008551), (-0.02, -0.002462, 0.0004341), (-0.02, -0.0025, -4.657e-10), (-0.02, -0.002462, -0.0004341), (-0.02, -0.002349, -0.0008551), (-0.02, -0.002165, -0.00125), (-0.02, -0.001915, -0.001607), (-0.02, -0.001607, -0.001915), (-0.02, -0.00125, -0.002165), (-0.02, -0.000855, -0.002349), (-0.02, -0.0004341, -0.002462), (-0.02, 5.821e-10, -0.0025), (-0.02, 0.0004341, -0.002462), (-0.02, 0.0008551, -0.002349), (-0.02, 0.00125, -0.002165), (-0.02, 0.001607, -0.001915), (-0.02, 0.001915, -0.001607), (-0.02, 0.002165, -0.00125), (-0.02, 0.002349, -0.000855), (-0.02, 0.002462, -0.0004341)], [], [(0, 180, 181, 182, 183, 184, 185, 186, 187, 188, 189, 190, 191, 192, 193, 194, 195, 196, 197, 198, 18, 19, 20, 21, 22, 23, 24, 25, 26, 27, 28, 29, 30, 31, 32, 33, 34, 35), (35, 71, 36, 0), (34, 70, 71, 35), (33, 69, 70, 34), (32, 68, 69, 33), (31, 67, 68, 32), (30, 66, 67, 31), (29, 65, 66, 30), (28, 64, 65, 29), (27, 63, 64, 28), (26, 62, 63, 27), (25, 61, 62, 26), (24, 60, 61, 25), (23, 59, 60, 24), (22, 58, 59, 23), (21, 57, 58, 22), (20, 56, 57, 21), (19, 55, 56, 20), (18, 54, 55, 19), (17, 53, 54, 18), (16, 52, 53, 17), (15, 51, 52, 16), (14, 50, 51, 15), (13, 49, 50, 14), (12, 48, 49, 13), (11, 47, 48, 12), (10, 46, 47, 11), (9, 45, 46, 10), (8, 44, 45, 9), (7, 43, 44, 8), (6, 42, 43, 7), (5, 41, 42, 6), (4, 40, 41, 5), (3, 39, 40, 4), (2, 38, 39, 3), (1, 37, 38, 2), (0, 36, 37, 1), (178, 107, 72, 179), (177, 106, 107, 178), (176, 105, 106, 177), (175, 104, 105, 176), (174, 103, 104, 175), (173, 102, 103, 174), (172, 101, 102, 173), (171, 100, 101, 172), (170, 99, 100, 171), (169, 98, 99, 170), (168, 97, 98, 169), (167, 96, 97, 168), (166, 95, 96, 167), (165, 94, 95, 166), (164, 93, 94, 165), (163, 92, 93, 164), (162, 91, 92, 163), (161, 90, 91, 162), (160, 89, 90, 161), (159, 88, 89, 160), (158, 87, 88, 159), (157, 86, 87, 158), (156, 85, 86, 157), (155, 84, 85, 156), (154, 83, 84, 155), (153, 82, 83, 154), (152, 81, 82, 153), (151, 80, 81, 152), (150, 79, 80, 151), (149, 78, 79, 150), (148, 77, 78, 149), (147, 76, 77, 148), (146, 75, 76, 147), (145, 74, 75, 146), (144, 73, 74, 145), (179, 72, 73, 144), (107, 143, 108, 72), (106, 142, 143, 107), (105, 141, 142, 106), (104, 140, 141, 105), (103, 139, 140, 104), (102, 138, 139, 103), (101, 137, 138, 102), (100, 136, 137, 101), (99, 135, 136, 100), (98, 134, 135, 99), (97, 133, 134, 98), (96, 132, 133, 97), (95, 131, 132, 96), (94, 130, 131, 95), (93, 129, 130, 94), (92, 128, 129, 93), (91, 127, 128, 92), (90, 126, 127, 91), (89, 125, 126, 90), (88, 124, 125, 89), (87, 123, 124, 88), (86, 122, 123, 87), (85, 121, 122, 86), (84, 120, 121, 85), (83, 119, 120, 84), (82, 118, 119, 83), (81, 117, 118, 82), (80, 116, 117, 81), (79, 115, 116, 80), (78, 114, 115, 79), (77, 113, 114, 78), (76, 112, 113, 77), (75, 111, 112, 76), (74, 110, 111, 75), (73, 109, 110, 74), (72, 108, 109, 73), (36, 179, 144, 37), (37, 144, 145, 38), (38, 145, 146, 39), (39, 146, 147, 40), (40, 147, 148, 41), (41, 148, 149, 42), (42, 149, 150, 43), (43, 150, 151, 44), (44, 151, 152, 45), (45, 152, 153, 46), (46, 153, 154, 47), (47, 154, 155, 48), (48, 155, 156, 49), (49, 156, 157, 50), (50, 157, 158, 51), (51, 158, 159, 52), (52, 159, 160, 53), (53, 160, 161, 54), (54, 161, 162, 55), (55, 162, 163, 56), (56, 163, 164, 57), (57, 164, 165, 58), (58, 165, 166, 59), (59, 166, 167, 60), (60, 167, 168, 61), (61, 168, 169, 62), (62, 169, 170, 63), (63, 170, 171, 64), (64, 171, 172, 65), (65, 172, 173, 66), (66, 173, 174, 67), (67, 174, 175, 68), (68, 175, 176, 69), (69, 176, 177, 70), (70, 177, 178, 71), (71, 178, 179, 36), (18, 198, 199, 200, 201, 202, 203, 204, 205, 206, 207, 208, 209, 210, 211, 212, 213, 214, 215, 180, 0, 1, 2, 3, 4, 5, 6, 7, 8, 9, 10, 11, 12, 13, 14, 15, 16, 17)])
me_cylinder_002.polygons.foreach_set('use_smooth', [True] * 146)
_uv = me_cylinder_002.uv_layers.new(name='UVMap')
_uv.uv.foreach_set('vector', [0.75, 0.49, 0.75, 0.35, 0.7326, 0.3485, 0.7158, 0.344, 0.7, 0.3366, 0.6857, 0.3266, 0.6734, 0.3143, 0.6634, 0.3, 0.656, 0.2842, 0.6515, 0.2674, 0.65, 0.25, 0.6515, 0.2326, 0.656, 0.2158, 0.6634, 0.2, 0.6734, 0.1857, 0.6857, 0.1734, 0.7, 0.1634, 0.7158, 0.156, 0.7326, 0.1515, 0.75, 0.15, 0.75, 0.01, 0.7083, 0.01365, 0.6679, 0.02447, 0.63, 0.04215, 0.5957, 0.06615, 0.5661, 0.09573, 0.5422, 0.13, 0.5245, 0.1679, 0.5136, 0.2083, 0.51, 0.25, 0.5136, 0.2917, 0.5245, 0.3321, 0.5422, 0.37, 0.5661, 0.4043, 0.5957, 0.4339, 0.63, 0.4578, 0.6679, 0.4755, 0.7083, 0.4864, 0.02778, 0.5, 0.02778, 0.75, -3.316e-07, 0.75, -3.316e-07, 0.5, 0.05556, 0.5, 0.05556, 0.75, 0.02778, 0.75, 0.02778, 0.5, 0.08333, 0.5, 0.08333, 0.75, 0.05556, 0.75, 0.05556, 0.5, 0.1111, 0.5, 0.1111, 0.75, 0.08333, 0.75, 0.08333, 0.5, 0.1389, 0.5, 0.1389, 0.75, 0.1111, 0.75, 0.1111, 0.5, 0.1667, 0.5, 0.1667, 0.75, 0.1389, 0.75, 0.1389, 0.5, 0.1944, 0.5, 0.1944, 0.75, 0.1667, 0.75, 0.1667, 0.5, 0.2222, 0.5, 0.2222, 0.75, 0.1944, 0.75, 0.1944, 0.5, 0.25, 0.5, 0.25, 0.75, 0.2222, 0.75, 0.2222, 0.5, 0.2778, 0.5, 0.2778, 0.75, 0.25, 0.75, 0.25, 0.5, 0.3056, 0.5, 0.3056, 0.75, 0.2778, 0.75, 0.2778, 0.5, 0.3333, 0.5, 0.3333, 0.75, 0.3056, 0.75, 0.3056, 0.5, 0.3611, 0.5, 0.3611, 0.75, 0.3333, 0.75, 0.3333, 0.5, 0.3889, 0.5, 0.3889, 0.75, 0.3611, 0.75, 0.3611, 0.5, 0.4167, 0.5, 0.4167, 0.75, 0.3889, 0.75, 0.3889, 0.5, 0.4444, 0.5, 0.4444, 0.75, 0.4167, 0.75, 0.4167, 0.5, 0.4722, 0.5, 0.4722, 0.75, 0.4444, 0.75, 0.4444, 0.5, 0.5, 0.5, 0.5, 0.75, 0.4722, 0.75, 0.4722, 0.5, 0.5278, 0.5, 0.5278, 0.75, 0.5, 0.75, 0.5, 0.5, 0.5556, 0.5, 0.5556, 0.75, 0.5278, 0.75, 0.5278, 0.5, 0.5833, 0.5, 0.5833, 0.75, 0.5556, 0.75, 0.5556, 0.5, 0.6111, 0.5, 0.6111, 0.75, 0.5833, 0.75, 0.5833, 0.5, 0.6389, 0.5, 0.6389, 0.75, 0.6111, 0.75, 0.6111, 0.5, 0.6667, 0.5, 0.6667, 0.75, 0.6389, 0.75, 0.6389, 0.5, 0.6944, 0.5, 0.6944, 0.75, 0.6667, 0.75, 0.6667, 0.5, 0.7222, 0.5, 0.7222, 0.75, 0.6944, 0.75, 0.6944, 0.5, 0.75, 0.5, 0.75, 0.75, 0.7222, 0.75, 0.7222, 0.5, 0.7778, 0.5, 0.7778, 0.75, 0.75, 0.75, 0.75, 0.5, 0.8056, 0.5, 0.8056, 0.75, 0.7778, 0.75, 0.7778, 0.5, 0.8333, 0.5, 0.8333, 0.75, 0.8056, 0.75, 0.8056, 0.5, 0.8611, 0.5, 0.8611, 0.75, 0.8333, 0.75, 0.8333, 0.5, 0.8889, 0.5, 0.8889, 0.75, 0.8611, 0.75, 0.8611, 0.5, 0.9167, 0.5, 0.9167, 0.75, 0.8889, 0.75, 0.8889, 0.5, 0.9444, 0.5, 0.9444, 0.75, 0.9167, 0.75, 0.9167, 0.5, 0.9722, 0.5, 0.9722, 0.75, 0.9444, 0.75, 0.9444, 0.5, 1.0, 0.5, 1.0, 0.75, 0.9722, 0.75, 0.9722, 0.5, 0.02778, 0.8062, 0.02778, 0.8625, -3.306e-07, 0.8625, -3.311e-07, 0.8062, 0.05556, 0.8063, 0.05556, 0.8625, 0.02778, 0.8625, 0.02778, 0.8062, 0.08333, 0.8062, 0.08333, 0.8625, 0.05556, 0.8625, 0.05556, 0.8063, 0.1111, 0.8063, 0.1111, 0.8625, 0.08333, 0.8625, 0.08333, 0.8062, 0.1389, 0.8062, 0.1389, 0.8625, 0.1111, 0.8625, 0.1111, 0.8063, 0.1667, 0.8062, 0.1667, 0.8625, 0.1389, 0.8625, 0.1389, 0.8062, 0.1944, 0.8062, 0.1944, 0.8625, 0.1667, 0.8625, 0.1667, 0.8062, 0.2222, 0.8062, 0.2222, 0.8625, 0.1944, 0.8625, 0.1944, 0.8062, 0.25, 0.8063, 0.25, 0.8625, 0.2222, 0.8625, 0.2222, 0.8062, 0.2778, 0.8062, 0.2778, 0.8625, 0.25, 0.8625, 0.25, 0.8063, 0.3056, 0.8062, 0.3056, 0.8625, 0.2778, 0.8625, 0.2778, 0.8062, 0.3333, 0.8063, 0.3333, 0.8625, 0.3056, 0.8625, 0.3056, 0.8062, 0.3611, 0.8063, 0.3611, 0.8625, 0.3333, 0.8625, 0.3333, 0.8063, 0.3889, 0.8062, 0.3889, 0.8625, 0.3611, 0.8625, 0.3611, 0.8063, 0.4167, 0.8063, 0.4167, 0.8625, 0.3889, 0.8625, 0.3889, 0.8062, 0.4444, 0.8063, 0.4444, 0.8625, 0.4167, 0.8625, 0.4167, 0.8063, 0.4722, 0.8062, 0.4722, 0.8625, 0.4444, 0.8625, 0.4444, 0.8063, 0.5, 0.8063, 0.5, 0.8625, 0.4722, 0.8625, 0.4722, 0.8062, 0.5278, 0.8063, 0.5278, 0.8625, 0.5, 0.8625, 0.5, 0.8063, 0.5556, 0.8062, 0.5556, 0.8625, 0.5278, 0.8625, 0.5278, 0.8063, 0.5833, 0.8062, 0.5833, 0.8625, 0.5556, 0.8625, 0.5556, 0.8062, 0.6111, 0.8063, 0.6111, 0.8625, 0.5833, 0.8625, 0.5833, 0.8062, 0.6389, 0.8062, 0.6389, 0.8625, 0.6111, 0.8625, 0.6111, 0.8063, 0.6667, 0.8062, 0.6667, 0.8625, 0.6389, 0.8625, 0.6389, 0.8062, 0.6944, 0.8063, 0.6944, 0.8625, 0.6667, 0.8625, 0.6667, 0.8062, 0.7222, 0.8062, 0.7222, 0.8625, 0.6944, 0.8625, 0.6944, 0.8063, 0.75, 0.8063, 0.75, 0.8625, 0.7222, 0.8625, 0.7222, 0.8062, 0.7778, 0.8062, 0.7778, 0.8625, 0.75, 0.8625, 0.75, 0.8063, 0.8056, 0.8062, 0.8056, 0.8625, 0.7778, 0.8625, 0.7778, 0.8062, 0.8333, 0.8063, 0.8333, 0.8625, 0.8056, 0.8625, 0.8056, 0.8062, 0.8611, 0.8062, 0.8611, 0.8625, 0.8333, 0.8625, 0.8333, 0.8063, 0.8889, 0.8062, 0.8889, 0.8625, 0.8611, 0.8625, 0.8611, 0.8062, 0.9167, 0.8062, 0.9167, 0.8625, 0.8889, 0.8625, 0.8889, 0.8062, 0.9444, 0.8062, 0.9444, 0.8625, 0.9167, 0.8625, 0.9167, 0.8062, 0.9722, 0.8062, 0.9722, 0.8625, 0.9444, 0.8625, 0.9444, 0.8062, 1.0, 0.8062, 1.0, 0.8625, 0.9722, 0.8625, 0.9722, 0.8062, 0.02778, 0.8625, 0.02778, 0.9312, -3.311e-07, 0.9312, -3.306e-07, 0.8625, 0.05556, 0.8625, 0.05556, 0.9312, 0.02778, 0.9312, 0.02778, 0.8625, 0.08333, 0.8625, 0.08333, 0.9313, 0.05556, 0.9312, 0.05556, 0.8625, 0.1111, 0.8625, 0.1111, 0.9312, 0.08333, 0.9313, 0.08333, 0.8625, 0.1389, 0.8625, 0.1389, 0.9312, 0.1111, 0.9312, 0.1111, 0.8625, 0.1667, 0.8625, 0.1667, 0.9312, 0.1389, 0.9312, 0.1389, 0.8625, 0.1944, 0.8625, 0.1944, 0.9312, 0.1667, 0.9312, 0.1667, 0.8625, 0.2222, 0.8625, 0.2222, 0.9312, 0.1944, 0.9312, 0.1944, 0.8625, 0.25, 0.8625, 0.25, 0.9313, 0.2222, 0.9312, 0.2222, 0.8625, 0.2778, 0.8625, 0.2778, 0.9312, 0.25, 0.9313, 0.25, 0.8625, 0.3056, 0.8625, 0.3056, 0.9312, 0.2778, 0.9312, 0.2778, 0.8625, 0.3333, 0.8625, 0.3333, 0.9313, 0.3056, 0.9312, 0.3056, 0.8625, 0.3611, 0.8625, 0.3611, 0.9313, 0.3333, 0.9313, 0.3333, 0.8625, 0.3889, 0.8625, 0.3889, 0.9312, 0.3611, 0.9313, 0.3611, 0.8625, 0.4167, 0.8625, 0.4167, 0.9313, 0.3889, 0.9312, 0.3889, 0.8625, 0.4444, 0.8625, 0.4444, 0.9313, 0.4167, 0.9313, 0.4167, 0.8625, 0.4722, 0.8625, 0.4722, 0.9312, 0.4444, 0.9313, 0.4444, 0.8625, 0.5, 0.8625, 0.5, 0.9312, 0.4722, 0.9312, 0.4722, 0.8625, 0.5278, 0.8625, 0.5278, 0.9313, 0.5, 0.9312, 0.5, 0.8625, 0.5556, 0.8625, 0.5556, 0.9313, 0.5278, 0.9313, 0.5278, 0.8625, 0.5833, 0.8625, 0.5833, 0.9313, 0.5556, 0.9313, 0.5556, 0.8625, 0.6111, 0.8625, 0.6111, 0.9313, 0.5833, 0.9313, 0.5833, 0.8625, 0.6389, 0.8625, 0.6389, 0.9312, 0.6111, 0.9313, 0.6111, 0.8625, 0.6667, 0.8625, 0.6667, 0.9312, 0.6389, 0.9312, 0.6389, 0.8625, 0.6944, 0.8625, 0.6944, 0.9313, 0.6667, 0.9312, 0.6667, 0.8625, 0.7222, 0.8625, 0.7222, 0.9312, 0.6944, 0.9313, 0.6944, 0.8625, 0.75, 0.8625, 0.75, 0.9312, 0.7222, 0.9312, 0.7222, 0.8625, 0.7778, 0.8625, 0.7778, 0.9312, 0.75, 0.9312, 0.75, 0.8625, 0.8056, 0.8625, 0.8056, 0.9312, 0.7778, 0.9312, 0.7778, 0.8625, 0.8333, 0.8625, 0.8333, 0.9312, 0.8056, 0.9312, 0.8056, 0.8625, 0.8611, 0.8625, 0.8611, 0.9312, 0.8333, 0.9312, 0.8333, 0.8625, 0.8889, 0.8625, 0.8889, 0.9312, 0.8611, 0.9312, 0.8611, 0.8625, 0.9167, 0.8625, 0.9167, 0.9312, 0.8889, 0.9312, 0.8889, 0.8625, 0.9444, 0.8625, 0.9444, 0.9313, 0.9167, 0.9312, 0.9167, 0.8625, 0.9722, 0.8625, 0.9722, 0.9312, 0.9444, 0.9313, 0.9444, 0.8625, 1.0, 0.8625, 1.0, 0.9312, 0.9722, 0.9312, 0.9722, 0.8625, 1.0, 0.75, 1.0, 0.8062, 0.9722, 0.8062, 0.9722, 0.75, 0.9722, 0.75, 0.9722, 0.8062, 0.9444, 0.8062, 0.9444, 0.75, 0.9444, 0.75, 0.9444, 0.8062, 0.9167, 0.8062, 0.9167, 0.75, 0.9167, 0.75, 0.9167, 0.8062, 0.8889, 0.8062, 0.8889, 0.75, 0.8889, 0.75, 0.8889, 0.8062, 0.8611, 0.8062, 0.8611, 0.75, 0.8611, 0.75, 0.8611, 0.8062, 0.8333, 0.8063, 0.8333, 0.75, 0.8333, 0.75, 0.8333, 0.8063, 0.8056, 0.8062, 0.8056, 0.75, 0.8056, 0.75, 0.8056, 0.8062, 0.7778, 0.8062, 0.7778, 0.75, 0.7778, 0.75, 0.7778, 0.8062, 0.75, 0.8063, 0.75, 0.75, 0.75, 0.75, 0.75, 0.8063, 0.7222, 0.8062, 0.7222, 0.75, 0.7222, 0.75, 0.7222, 0.8062, 0.6944, 0.8063, 0.6944, 0.75, 0.6944, 0.75, 0.6944, 0.8063, 0.6667, 0.8062, 0.6667, 0.75, 0.6667, 0.75, 0.6667, 0.8062, 0.6389, 0.8062, 0.6389, 0.75, 0.6389, 0.75, 0.6389, 0.8062, 0.6111, 0.8063, 0.6111, 0.75, 0.6111, 0.75, 0.6111, 0.8063, 0.5833, 0.8062, 0.5833, 0.75, 0.5833, 0.75, 0.5833, 0.8062, 0.5556, 0.8062, 0.5556, 0.75, 0.5556, 0.75, 0.5556, 0.8062, 0.5278, 0.8063, 0.5278, 0.75, 0.5278, 0.75, 0.5278, 0.8063, 0.5, 0.8063, 0.5, 0.75, 0.5, 0.75, 0.5, 0.8063, 0.4722, 0.8062, 0.4722, 0.75, 0.4722, 0.75, 0.4722, 0.8062, 0.4444, 0.8063, 0.4444, 0.75, 0.4444, 0.75, 0.4444, 0.8063, 0.4167, 0.8063, 0.4167, 0.75, 0.4167, 0.75, 0.4167, 0.8063, 0.3889, 0.8062, 0.3889, 0.75, 0.3889, 0.75, 0.3889, 0.8062, 0.3611, 0.8063, 0.3611, 0.75, 0.3611, 0.75, 0.3611, 0.8063, 0.3333, 0.8063, 0.3333, 0.75, 0.3333, 0.75, 0.3333, 0.8063, 0.3056, 0.8062, 0.3056, 0.75, 0.3056, 0.75, 0.3056, 0.8062, 0.2778, 0.8062, 0.2778, 0.75, 0.2778, 0.75, 0.2778, 0.8062, 0.25, 0.8063, 0.25, 0.75, 0.25, 0.75, 0.25, 0.8063, 0.2222, 0.8062, 0.2222, 0.75, 0.2222, 0.75, 0.2222, 0.8062, 0.1944, 0.8062, 0.1944, 0.75, 0.1944, 0.75, 0.1944, 0.8062, 0.1667, 0.8062, 0.1667, 0.75, 0.1667, 0.75, 0.1667, 0.8062, 0.1389, 0.8062, 0.1389, 0.75, 0.1389, 0.75, 0.1389, 0.8062, 0.1111, 0.8063, 0.1111, 0.75, 0.1111, 0.75, 0.1111, 0.8063, 0.08333, 0.8062, 0.08333, 0.75, 0.08333, 0.75, 0.08333, 0.8062, 0.05556, 0.8063, 0.05556, 0.75, 0.05556, 0.75, 0.05556, 0.8063, 0.02778, 0.8062, 0.02778, 0.75, 0.02778, 0.75, 0.02778, 0.8062, -3.311e-07, 0.8062, -3.316e-07, 0.75, 0.75, 0.01, 0.75, 0.15, 0.7674, 0.1515, 0.7842, 0.156, 0.8, 0.1634, 0.8143, 0.1734, 0.8266, 0.1857, 0.8366, 0.2, 0.844, 0.2158, 0.8485, 0.2326, 0.85, 0.25, 0.8485, 0.2674, 0.844, 0.2842, 0.8366, 0.3, 0.8266, 0.3143, 0.8143, 0.3266, 0.8, 0.3366, 0.7842, 0.344, 0.7674, 0.3485, 0.75, 0.35, 0.75, 0.49, 0.7917, 0.4864, 0.8321, 0.4755, 0.87, 0.4578, 0.9043, 0.4339, 0.9339, 0.4043, 0.9578, 0.37, 0.9755, 0.3321, 0.9864, 0.2917, 0.99, 0.25, 0.9864, 0.2083, 0.9755, 0.1679, 0.9578, 0.13, 0.9339, 0.09573, 0.9043, 0.06615, 0.87, 0.04215, 0.8321, 0.02447, 0.7917, 0.01365])
me_cylinder_002.materials.append(mat_handlematerial)
me_cylinder_002.use_remesh_fix_poles = True
me_cylinder_002.use_remesh_preserve_attributes = False
me_cylinder_002.use_mirror_vertex_groups = False
me_cylinder_002.update()
me_cylinder_003 = bpy.data.meshes.new('Cylinder.003')
me_cylinder_003.from_pydata([(0.02, 0.006, -7.533e-10), (0.02, 0.005909, -0.001042), (0.02, 0.005638, -0.002052), (0.02, 0.005196, -0.003), (0.02, 0.004596, -0.003857), (0.02, 0.003857, -0.004596), (0.02, 0.003, -0.005196), (0.02, 0.002052, -0.005638), (0.02, 0.001042, -0.005909), (0.02, -9.285e-10, -0.006), (0.02, -0.001042, -0.005909), (0.02, -0.002052, -0.005638), (0.02, -0.003, -0.005196), (0.02, -0.003857, -0.004596), (0.02, -0.004596, -0.003857), (0.02, -0.005196, -0.003), (0.02, -0.005638, -0.002052), (0.02, -0.005909, -0.001042), (0.02, -0.006, -3.09e-09), (0.02, -0.005909, 0.001042), (0.02, -0.005638, 0.002052), (0.02, -0.005196, 0.003), (0.02, -0.004596, 0.003857), (0.02, -0.003857, 0.004596), (0.02, -0.003, 0.005196), (0.02, -0.002052, 0.005638), (0.02, -0.001042, 0.005909), (0.02, -4.171e-09, 0.006), (0.02, 0.001042, 0.005909), (0.02, 0.002052, 0.005638), (0.02, 0.003, 0.005196), (0.02, 0.003857, 0.004596), (0.02, 0.004596, 0.003857), (0.02, 0.005196, 0.003), (0.02, 0.005638, 0.002052), (0.02, 0.005909, 0.001042), (0.0145, 0.00675, -4.168e-10), (0.0145, 0.006647, -0.001172), (0.0145, 0.006343, -0.002309), (0.0145, 0.005846, -0.003375), (0.0145, 0.005171, -0.004339), (0.0145, 0.004339, -0.005171), (0.0145, 0.003375, -0.005846), (0.0145, 0.002309, -0.006343), (0.0145, 0.001172, -0.006647), (0.0145, -7.567e-10, -0.00675), (0.0145, -0.001172, -0.006647), (0.0145, -0.002309, -0.006343), (0.0145, -0.003375, -0.005846), (0.0145, -0.004339, -0.005171), (0.0145, -0.005171, -0.004339), (0.0145, -0.005846, -0.003375), (0.0145, -0.006343, -0.002309), (0.0145, -0.006647, -0.001172), (0.0145, -0.00675, -3.045e-09), (0.0145, -0.006647, 0.001172), (0.0145, -0.006343, 0.002309), (0.0145, -0.005846, 0.003375), (0.0145, -0.005171, 0.004339), (0.0145, -0.004339, 0.005171), (0.0145, -0.003375, 0.005846), (0.0145, -0.002309, 0.006343), (0.0145, -0.001172, 0.006647), (0.0145, -4.404e-09, 0.00675), (0.0145, 0.001172, 0.006647), (0.0145, 0.002309, 0.006343), (0.0145, 0.003375, 0.005846), (0.0145, 0.004339, 0.005171), (0.0145, 0.005171, 0.004339), (0.0145, 0.005846, 0.003375), (0.0145, 0.006343, 0.002309), (0.0145, 0.006647, 0.001172)], [], [(36, 0, 1, 37), (37, 1, 2, 38), (38, 2, 3, 39), (39, 3, 4, 40), (40, 4, 5, 41), (41, 5, 6, 42), (42, 6, 7, 43), (43, 7, 8, 44), (44, 8, 9, 45), (45, 9, 10, 46), (46, 10, 11, 47), (47, 11, 12, 48), (48, 12, 13, 49), (49, 13, 14, 50), (50, 14, 15, 51), (51, 15, 16, 52), (52, 16, 17, 53), (53, 17, 18, 54), (54, 18, 19, 55), (55, 19, 20, 56), (56, 20, 21, 57), (57, 21, 22, 58), (58, 22, 23, 59), (59, 23, 24, 60), (60, 24, 25, 61), (61, 25, 26, 62), (62, 26, 27, 63), (63, 27, 28, 64), (64, 28, 29, 65), (65, 29, 30, 66), (66, 30, 31, 67), (67, 31, 32, 68), (68, 32, 33, 69), (69, 33, 34, 70), (1, 0, 35, 34, 33, 32, 31, 30, 29, 28, 27, 26, 25, 24, 23, 22, 21, 20, 19, 18, 17, 16, 15, 14, 13, 12, 11, 10, 9, 8, 7, 6, 5, 4, 3, 2), (70, 34, 35, 71), (71, 35, 0, 36)])
me_cylinder_003.polygons.foreach_set('use_smooth', [True] * 37)
_uv = me_cylinder_003.uv_layers.new(name='UVMap')
_uv.uv.foreach_set('vector', [1.0, 0.9312, 1.0, 1.0, 0.9722, 1.0, 0.9722, 0.9312, 0.9722, 0.9312, 0.9722, 1.0, 0.9444, 1.0, 0.9444, 0.9313, 0.9444, 0.9313, 0.9444, 1.0, 0.9167, 1.0, 0.9167, 0.9312, 0.9167, 0.9312, 0.9167, 1.0, 0.8889, 1.0, 0.8889, 0.9312, 0.8889, 0.9312, 0.8889, 1.0, 0.8611, 1.0, 0.8611, 0.9312, 0.8611, 0.9312, 0.8611, 1.0, 0.8333, 1.0, 0.8333, 0.9312, 0.8333, 0.9312, 0.8333, 1.0, 0.8056, 1.0, 0.8056, 0.9312, 0.8056, 0.9312, 0.8056, 1.0, 0.7778, 1.0, 0.7778, 0.9312, 0.7778, 0.9312, 0.7778, 1.0, 0.75, 1.0, 0.75, 0.9312, 0.75, 0.9312, 0.75, 1.0, 0.7222, 1.0, 0.7222, 0.9312, 0.7222, 0.9312, 0.7222, 1.0, 0.6944, 1.0, 0.6944, 0.9313, 0.6944, 0.9313, 0.6944, 1.0, 0.6667, 1.0, 0.6667, 0.9312, 0.6667, 0.9312, 0.6667, 1.0, 0.6389, 1.0, 0.6389, 0.9312, 0.6389, 0.9312, 0.6389, 1.0, 0.6111, 1.0, 0.6111, 0.9313, 0.6111, 0.9313, 0.6111, 1.0, 0.5833, 1.0, 0.5833, 0.9313, 0.5833, 0.9313, 0.5833, 1.0, 0.5556, 1.0, 0.5556, 0.9313, 0.5556, 0.9313, 0.5556, 1.0, 0.5278, 1.0, 0.5278, 0.9313, 0.5278, 0.9313, 0.5278, 1.0, 0.5, 1.0, 0.5, 0.9312, 0.5, 0.9312, 0.5, 1.0, 0.4722, 1.0, 0.4722, 0.9312, 0.4722, 0.9312, 0.4722, 1.0, 0.4444, 1.0, 0.4444, 0.9313, 0.4444, 0.9313, 0.4444, 1.0, 0.4167, 1.0, 0.4167, 0.9313, 0.4167, 0.9313, 0.4167, 1.0, 0.3889, 1.0, 0.3889, 0.9312, 0.3889, 0.9312, 0.3889, 1.0, 0.3611, 1.0, 0.3611, 0.9313, 0.3611, 0.9313, 0.3611, 1.0, 0.3333, 1.0, 0.3333, 0.9313, 0.3333, 0.9313, 0.3333, 1.0, 0.3056, 1.0, 0.3056, 0.9312, 0.3056, 0.9312, 0.3056, 1.0, 0.2778, 1.0, 0.2778, 0.9312, 0.2778, 0.9312, 0.2778, 1.0, 0.25, 1.0, 0.25, 0.9313, 0.25, 0.9313, 0.25, 1.0, 0.2222, 1.0, 0.2222, 0.9312, 0.2222, 0.9312, 0.2222, 1.0, 0.1944, 1.0, 0.1944, 0.9312, 0.1944, 0.9312, 0.1944, 1.0, 0.1667, 1.0, 0.1667, 0.9312, 0.1667, 0.9312, 0.1667, 1.0, 0.1389, 1.0, 0.1389, 0.9312, 0.1389, 0.9312, 0.1389, 1.0, 0.1111, 1.0, 0.1111, 0.9312, 0.1111, 0.9312, 0.1111, 1.0, 0.08333, 1.0, 0.08333, 0.9313, 0.08333, 0.9313, 0.08333, 1.0, 0.05556, 1.0, 0.05556, 0.9312, 0.2917, 0.4864, 0.25, 0.49, 0.2083, 0.4864, 0.1679, 0.4755, 0.13, 0.4578, 0.09573, 0.4339, 0.06615, 0.4043, 0.04215, 0.37, 0.02447, 0.3321, 0.01365, 0.2917, 0.01, 0.25, 0.01365, 0.2083, 0.02447, 0.1679, 0.04215, 0.13, 0.06615, 0.09573, 0.09573, 0.06615, 0.13, 0.04215, 0.1679, 0.02447, 0.2083, 0.01365, 0.25, 0.01, 0.2917, 0.01365, 0.3321, 0.02447, 0.37, 0.04215, 0.4043, 0.06615, 0.4339, 0.09573, 0.4578, 0.13, 0.4755, 0.1679, 0.4864, 0.2083, 0.49, 0.25, 0.4864, 0.2917, 0.4755, 0.3321, 0.4578, 0.37, 0.4339, 0.4043, 0.4043, 0.4339, 0.37, 0.4578, 0.3321, 0.4755, 0.05556, 0.9312, 0.05556, 1.0, 0.02778, 1.0, 0.02778, 0.9312, 0.02778, 0.9312, 0.02778, 1.0, -3.316e-07, 1.0, -3.311e-07, 0.9312])
me_cylinder_003.materials.append(mat_metalmaterial)
me_cylinder_003.use_remesh_fix_poles = True
me_cylinder_003.use_remesh_preserve_attributes = False
me_cylinder_003.use_mirror_vertex_groups = False
me_cylinder_003.update()

# ---- objects
ob_mount = bpy.data.objects.new('Mount', me_cylinder)
ob_bar = bpy.data.objects.new('Bar', me_cylinder_001)
ob_handle = bpy.data.objects.new('Handle', me_cylinder_002)
ob_handlemetal = bpy.data.objects.new('HandleMetal', me_cylinder_003)

# ---- transforms, parenting, visibility, modifiers, constraints
ob_mount.location = (0.0025, 0.0, 0.0)
ob_mount.scale = (1.0, 1.333, 1.333)
ob_mount.lineart.crease_threshold = 0.0
_m = ob_mount.modifiers.new('Auto Smooth', 'NODES')
_m.node_group = ng_auto_smooth
_gi = [s.identifier for s in ng_auto_smooth.interface.items_tree if s.item_type == 'SOCKET' and s.in_out == 'INPUT']
_m[_gi[1]] = 0.5236  # Angle
ob_bar.location = (-0.02, 0.0, 0.0)
ob_bar.lineart.crease_threshold = 0.0
_m = ob_bar.modifiers.new('Auto Smooth', 'NODES')
_m.node_group = ng_auto_smooth
_gi = [s.identifier for s in ng_auto_smooth.interface.items_tree if s.item_type == 'SOCKET' and s.in_out == 'INPUT']
_m[_gi[1]] = 0.5236  # Angle
ob_handle.location = (0.025, 0.0, 0.0)
ob_handle.lineart.crease_threshold = 0.0
_m = ob_handle.modifiers.new('Auto Smooth', 'NODES')
_m.node_group = ng_auto_smooth
_gi = [s.identifier for s in ng_auto_smooth.interface.items_tree if s.item_type == 'SOCKET' and s.in_out == 'INPUT']
_m[_gi[1]] = 0.5236  # Angle
ob_handlemetal.location = (0.025, 0.0, 0.0)
ob_handlemetal.lineart.crease_threshold = 0.0
_m = ob_handlemetal.modifiers.new('Auto Smooth', 'NODES')
_m.node_group = ng_auto_smooth
_gi = [s.identifier for s in ng_auto_smooth.interface.items_tree if s.item_type == 'SOCKET' and s.in_out == 'INPUT']
_m[_gi[1]] = 0.5236  # Angle

# ---- collection membership
scene.collection.objects.link(ob_mount)
scene.collection.objects.link(ob_bar)
scene.collection.objects.link(ob_handle)
scene.collection.objects.link(ob_handlemetal)

# ---- scene / render settings (as saved in the file)
scene.frame_start = 1; scene.frame_end = 250; scene.frame_set(1)
scene.render.engine = 'BLENDER_EEVEE_NEXT'
scene.render.image_settings.exr_codec = 'NONE'
scene.render.simplify_subdivision_render = 0
scene.render.simplify_child_particles_render = 0.0
scene.cycles.use_denoising = False
scene.cycles.samples = 128
scene.cycles.sampling_pattern = 'TABULATED_SOBOL'
scene.cycles.use_adaptive_sampling = False
scene.cycles.use_light_tree = False
scene.view_settings.view_transform = 'Filmic'
bpy.context.view_layer.update()

# ---- added for rendering (the .blend has no active camera and no usable light): camera, sun + grey world if the file has none
cam_auto = bpy.data.cameras.new('AutoCamera')
cam_auto.lens = 50.0
cam_auto.sensor_width = 36.0
cam_auto.clip_end = 1000.0
ob_auto_camera = bpy.data.objects.new('AutoCamera', cam_auto)
scene.collection.objects.link(ob_auto_camera)
ob_auto_camera.location = (0.185045, -0.222054, 0.148036)
ob_auto_camera.rotation_euler = (1.09748, -7.21219e-08, 0.694738)
scene.camera = ob_auto_camera
light_auto_sun = bpy.data.lights.new('AutoSun', 'SUN')
light_auto_sun.energy = 3.0
light_auto_sun.angle = 0.0523599
ob_auto_sun = bpy.data.objects.new('AutoSun', light_auto_sun)
scene.collection.objects.link(ob_auto_sun)
ob_auto_sun.rotation_euler = (0.872665, 0.174533, 0.523599)
if scene.world is None:
    world_auto = bpy.data.worlds.new('AutoWorld')
    world_auto.color = (0.3, 0.3, 0.3)
    scene.world = world_auto
bpy.context.view_layer.update()
